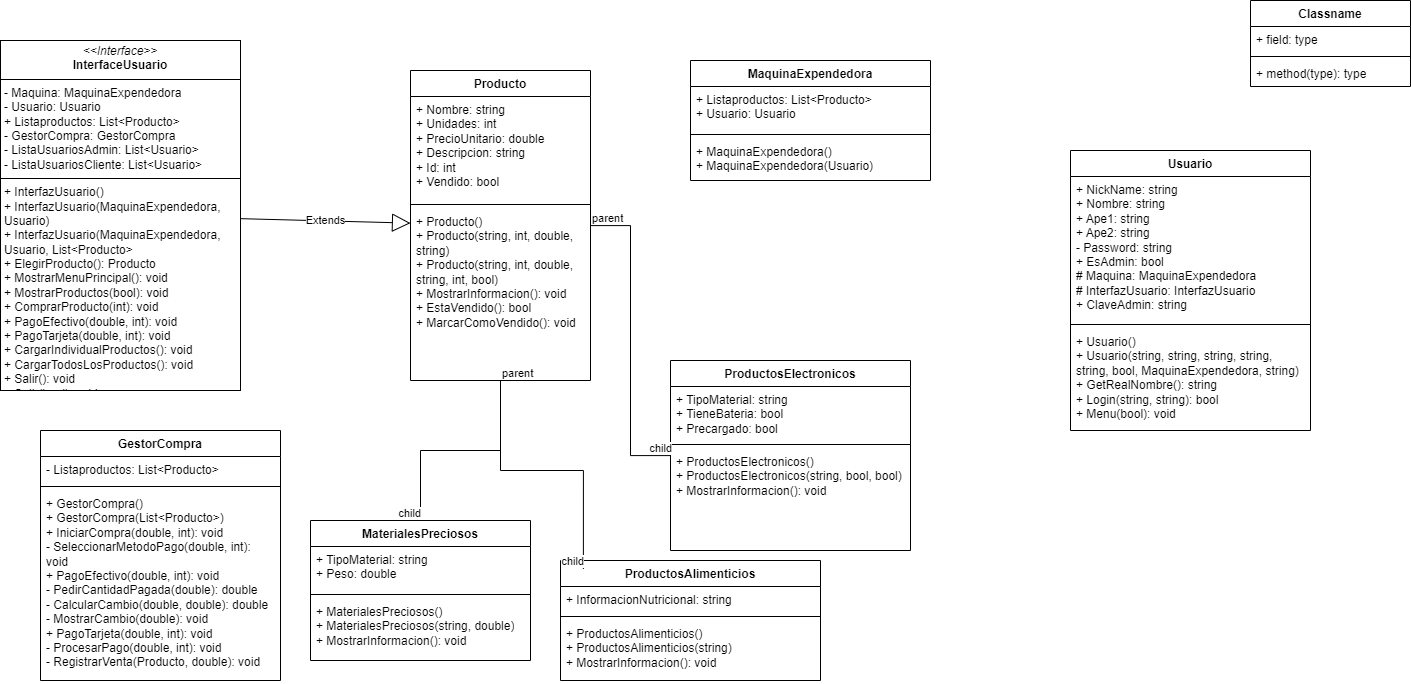

The diagram above was exported from draw.io. Its source (the exported page's mxGraphModel, read from the mxfile embedded in the PNG):
<mxGraphModel dx="2842" dy="2180" grid="1" gridSize="10" guides="1" tooltips="1" connect="1" arrows="1" fold="1" page="1" pageScale="1" pageWidth="827" pageHeight="1169" math="0" shadow="0">
  <root>
    <mxCell id="0" />
    <mxCell id="1" parent="0" />
    <mxCell id="dIe2STb2Qsnn5yvftS_h-5" value="ProductosAlimenticios" style="swimlane;fontStyle=1;align=center;verticalAlign=top;childLayout=stackLayout;horizontal=1;startSize=26;horizontalStack=0;resizeParent=1;resizeParentMax=0;resizeLast=0;collapsible=1;marginBottom=0;whiteSpace=wrap;html=1;" parent="1" vertex="1">
      <mxGeometry x="-150" y="-470" width="260" height="120" as="geometry" />
    </mxCell>
    <mxCell id="dIe2STb2Qsnn5yvftS_h-6" value="+ InformacionNutricional: string" style="text;strokeColor=none;fillColor=none;align=left;verticalAlign=top;spacingLeft=4;spacingRight=4;overflow=hidden;rotatable=0;points=[[0,0.5],[1,0.5]];portConstraint=eastwest;whiteSpace=wrap;html=1;" parent="dIe2STb2Qsnn5yvftS_h-5" vertex="1">
      <mxGeometry y="26" width="260" height="26" as="geometry" />
    </mxCell>
    <mxCell id="dIe2STb2Qsnn5yvftS_h-7" value="" style="line;strokeWidth=1;fillColor=none;align=left;verticalAlign=middle;spacingTop=-1;spacingLeft=3;spacingRight=3;rotatable=0;labelPosition=right;points=[];portConstraint=eastwest;strokeColor=inherit;" parent="dIe2STb2Qsnn5yvftS_h-5" vertex="1">
      <mxGeometry y="52" width="260" height="8" as="geometry" />
    </mxCell>
    <mxCell id="dIe2STb2Qsnn5yvftS_h-8" value="+ ProductosAlimenticios()&lt;div&gt;+ ProductosAlimenticios(string)&lt;/div&gt;&lt;div&gt;+ MostrarInformacion(): void&lt;/div&gt;" style="text;strokeColor=none;fillColor=none;align=left;verticalAlign=top;spacingLeft=4;spacingRight=4;overflow=hidden;rotatable=0;points=[[0,0.5],[1,0.5]];portConstraint=eastwest;whiteSpace=wrap;html=1;" parent="dIe2STb2Qsnn5yvftS_h-5" vertex="1">
      <mxGeometry y="60" width="260" height="60" as="geometry" />
    </mxCell>
    <mxCell id="dIe2STb2Qsnn5yvftS_h-9" value="Usuario" style="swimlane;fontStyle=1;align=center;verticalAlign=top;childLayout=stackLayout;horizontal=1;startSize=26;horizontalStack=0;resizeParent=1;resizeParentMax=0;resizeLast=0;collapsible=1;marginBottom=0;whiteSpace=wrap;html=1;" parent="1" vertex="1">
      <mxGeometry x="360" y="-880" width="240" height="280" as="geometry" />
    </mxCell>
    <mxCell id="dIe2STb2Qsnn5yvftS_h-10" value="+ NickName: string&amp;nbsp;&lt;div&gt;+ Nombre: string&lt;/div&gt;&lt;div&gt;+ Ape1: string&lt;/div&gt;&lt;div&gt;+ Ape2: string&amp;nbsp;&lt;/div&gt;&lt;div&gt;- Password: string&lt;/div&gt;&lt;div&gt;+ EsAdmin: bool&amp;nbsp;&lt;/div&gt;&lt;div&gt;# Maquina: MaquinaExpendedora&lt;/div&gt;&lt;div&gt;# InterfazUsuario: InterfazUsuario&lt;/div&gt;&lt;div&gt;+ ClaveAdmin: string&lt;/div&gt;" style="text;strokeColor=none;fillColor=none;align=left;verticalAlign=top;spacingLeft=4;spacingRight=4;overflow=hidden;rotatable=0;points=[[0,0.5],[1,0.5]];portConstraint=eastwest;whiteSpace=wrap;html=1;" parent="dIe2STb2Qsnn5yvftS_h-9" vertex="1">
      <mxGeometry y="26" width="240" height="144" as="geometry" />
    </mxCell>
    <mxCell id="dIe2STb2Qsnn5yvftS_h-11" value="" style="line;strokeWidth=1;fillColor=none;align=left;verticalAlign=middle;spacingTop=-1;spacingLeft=3;spacingRight=3;rotatable=0;labelPosition=right;points=[];portConstraint=eastwest;strokeColor=inherit;" parent="dIe2STb2Qsnn5yvftS_h-9" vertex="1">
      <mxGeometry y="170" width="240" height="8" as="geometry" />
    </mxCell>
    <mxCell id="dIe2STb2Qsnn5yvftS_h-12" value="+ Usuario()&lt;div&gt;+ Usuario(string, string, string, string, string, bool, MaquinaExpendedora, string)&lt;/div&gt;&lt;div&gt;+ GetRealNombre(): string&amp;nbsp;&lt;/div&gt;&lt;div&gt;+ Login(string, string): bool&lt;/div&gt;&lt;div&gt;+ Menu(bool): void&lt;/div&gt;&lt;div&gt;&lt;br&gt;&lt;/div&gt;" style="text;strokeColor=none;fillColor=none;align=left;verticalAlign=top;spacingLeft=4;spacingRight=4;overflow=hidden;rotatable=0;points=[[0,0.5],[1,0.5]];portConstraint=eastwest;whiteSpace=wrap;html=1;" parent="dIe2STb2Qsnn5yvftS_h-9" vertex="1">
      <mxGeometry y="178" width="240" height="102" as="geometry" />
    </mxCell>
    <mxCell id="dIe2STb2Qsnn5yvftS_h-13" value="ProductosElectronicos" style="swimlane;fontStyle=1;align=center;verticalAlign=top;childLayout=stackLayout;horizontal=1;startSize=26;horizontalStack=0;resizeParent=1;resizeParentMax=0;resizeLast=0;collapsible=1;marginBottom=0;whiteSpace=wrap;html=1;" parent="1" vertex="1">
      <mxGeometry x="-40" y="-670" width="240" height="190" as="geometry" />
    </mxCell>
    <mxCell id="dIe2STb2Qsnn5yvftS_h-14" value="+ TipoMaterial: string&lt;div&gt;+ TieneBateria: bool&amp;nbsp;&lt;/div&gt;&lt;div&gt;+ Precargado: bool&amp;nbsp;&lt;/div&gt;" style="text;strokeColor=none;fillColor=none;align=left;verticalAlign=top;spacingLeft=4;spacingRight=4;overflow=hidden;rotatable=0;points=[[0,0.5],[1,0.5]];portConstraint=eastwest;whiteSpace=wrap;html=1;" parent="dIe2STb2Qsnn5yvftS_h-13" vertex="1">
      <mxGeometry y="26" width="240" height="54" as="geometry" />
    </mxCell>
    <mxCell id="dIe2STb2Qsnn5yvftS_h-15" value="" style="line;strokeWidth=1;fillColor=none;align=left;verticalAlign=middle;spacingTop=-1;spacingLeft=3;spacingRight=3;rotatable=0;labelPosition=right;points=[];portConstraint=eastwest;strokeColor=inherit;" parent="dIe2STb2Qsnn5yvftS_h-13" vertex="1">
      <mxGeometry y="80" width="240" height="8" as="geometry" />
    </mxCell>
    <mxCell id="dIe2STb2Qsnn5yvftS_h-16" value="+ ProductosElectronicos()&lt;div&gt;+ ProductosElectronicos(string, bool, bool)&lt;/div&gt;&lt;div&gt;+ MostrarInformacion(): void&lt;/div&gt;" style="text;strokeColor=none;fillColor=none;align=left;verticalAlign=top;spacingLeft=4;spacingRight=4;overflow=hidden;rotatable=0;points=[[0,0.5],[1,0.5]];portConstraint=eastwest;whiteSpace=wrap;html=1;" parent="dIe2STb2Qsnn5yvftS_h-13" vertex="1">
      <mxGeometry y="88" width="240" height="102" as="geometry" />
    </mxCell>
    <mxCell id="dIe2STb2Qsnn5yvftS_h-17" value="MaquinaExpendedora" style="swimlane;fontStyle=1;align=center;verticalAlign=top;childLayout=stackLayout;horizontal=1;startSize=26;horizontalStack=0;resizeParent=1;resizeParentMax=0;resizeLast=0;collapsible=1;marginBottom=0;whiteSpace=wrap;html=1;" parent="1" vertex="1">
      <mxGeometry x="-20" y="-970" width="240" height="120" as="geometry" />
    </mxCell>
    <mxCell id="dIe2STb2Qsnn5yvftS_h-18" value="+ Listaproductos: List&amp;lt;Producto&amp;gt;&lt;div&gt;+ Usuario: Usuario&lt;/div&gt;" style="text;strokeColor=none;fillColor=none;align=left;verticalAlign=top;spacingLeft=4;spacingRight=4;overflow=hidden;rotatable=0;points=[[0,0.5],[1,0.5]];portConstraint=eastwest;whiteSpace=wrap;html=1;" parent="dIe2STb2Qsnn5yvftS_h-17" vertex="1">
      <mxGeometry y="26" width="240" height="44" as="geometry" />
    </mxCell>
    <mxCell id="dIe2STb2Qsnn5yvftS_h-19" value="" style="line;strokeWidth=1;fillColor=none;align=left;verticalAlign=middle;spacingTop=-1;spacingLeft=3;spacingRight=3;rotatable=0;labelPosition=right;points=[];portConstraint=eastwest;strokeColor=inherit;" parent="dIe2STb2Qsnn5yvftS_h-17" vertex="1">
      <mxGeometry y="70" width="240" height="8" as="geometry" />
    </mxCell>
    <mxCell id="dIe2STb2Qsnn5yvftS_h-20" value="+ MaquinaExpendedora()&lt;div&gt;+ MaquinaExpendedora(Usuario)&lt;/div&gt;" style="text;strokeColor=none;fillColor=none;align=left;verticalAlign=top;spacingLeft=4;spacingRight=4;overflow=hidden;rotatable=0;points=[[0,0.5],[1,0.5]];portConstraint=eastwest;whiteSpace=wrap;html=1;" parent="dIe2STb2Qsnn5yvftS_h-17" vertex="1">
      <mxGeometry y="78" width="240" height="42" as="geometry" />
    </mxCell>
    <mxCell id="dIe2STb2Qsnn5yvftS_h-21" value="Classname" style="swimlane;fontStyle=1;align=center;verticalAlign=top;childLayout=stackLayout;horizontal=1;startSize=26;horizontalStack=0;resizeParent=1;resizeParentMax=0;resizeLast=0;collapsible=1;marginBottom=0;whiteSpace=wrap;html=1;" parent="1" vertex="1">
      <mxGeometry x="540" y="-1030" width="160" height="86" as="geometry" />
    </mxCell>
    <mxCell id="dIe2STb2Qsnn5yvftS_h-22" value="+ field: type" style="text;strokeColor=none;fillColor=none;align=left;verticalAlign=top;spacingLeft=4;spacingRight=4;overflow=hidden;rotatable=0;points=[[0,0.5],[1,0.5]];portConstraint=eastwest;whiteSpace=wrap;html=1;" parent="dIe2STb2Qsnn5yvftS_h-21" vertex="1">
      <mxGeometry y="26" width="160" height="26" as="geometry" />
    </mxCell>
    <mxCell id="dIe2STb2Qsnn5yvftS_h-23" value="" style="line;strokeWidth=1;fillColor=none;align=left;verticalAlign=middle;spacingTop=-1;spacingLeft=3;spacingRight=3;rotatable=0;labelPosition=right;points=[];portConstraint=eastwest;strokeColor=inherit;" parent="dIe2STb2Qsnn5yvftS_h-21" vertex="1">
      <mxGeometry y="52" width="160" height="8" as="geometry" />
    </mxCell>
    <mxCell id="dIe2STb2Qsnn5yvftS_h-24" value="+ method(type): type" style="text;strokeColor=none;fillColor=none;align=left;verticalAlign=top;spacingLeft=4;spacingRight=4;overflow=hidden;rotatable=0;points=[[0,0.5],[1,0.5]];portConstraint=eastwest;whiteSpace=wrap;html=1;" parent="dIe2STb2Qsnn5yvftS_h-21" vertex="1">
      <mxGeometry y="60" width="160" height="26" as="geometry" />
    </mxCell>
    <mxCell id="dIe2STb2Qsnn5yvftS_h-25" value="MaterialesPreciosos" style="swimlane;fontStyle=1;align=center;verticalAlign=top;childLayout=stackLayout;horizontal=1;startSize=26;horizontalStack=0;resizeParent=1;resizeParentMax=0;resizeLast=0;collapsible=1;marginBottom=0;whiteSpace=wrap;html=1;" parent="1" vertex="1">
      <mxGeometry x="-400" y="-510" width="220" height="140" as="geometry" />
    </mxCell>
    <mxCell id="dIe2STb2Qsnn5yvftS_h-26" value="+ TipoMaterial: string&amp;nbsp;&lt;div&gt;+ Peso: double&amp;nbsp;&lt;/div&gt;" style="text;strokeColor=none;fillColor=none;align=left;verticalAlign=top;spacingLeft=4;spacingRight=4;overflow=hidden;rotatable=0;points=[[0,0.5],[1,0.5]];portConstraint=eastwest;whiteSpace=wrap;html=1;" parent="dIe2STb2Qsnn5yvftS_h-25" vertex="1">
      <mxGeometry y="26" width="220" height="44" as="geometry" />
    </mxCell>
    <mxCell id="dIe2STb2Qsnn5yvftS_h-27" value="" style="line;strokeWidth=1;fillColor=none;align=left;verticalAlign=middle;spacingTop=-1;spacingLeft=3;spacingRight=3;rotatable=0;labelPosition=right;points=[];portConstraint=eastwest;strokeColor=inherit;" parent="dIe2STb2Qsnn5yvftS_h-25" vertex="1">
      <mxGeometry y="70" width="220" height="8" as="geometry" />
    </mxCell>
    <mxCell id="dIe2STb2Qsnn5yvftS_h-28" value="+ MaterialesPreciosos()&lt;div&gt;+ MaterialesPreciosos(string, double)&lt;/div&gt;&lt;div&gt;+ MostrarInformacion(): void&lt;/div&gt;" style="text;strokeColor=none;fillColor=none;align=left;verticalAlign=top;spacingLeft=4;spacingRight=4;overflow=hidden;rotatable=0;points=[[0,0.5],[1,0.5]];portConstraint=eastwest;whiteSpace=wrap;html=1;" parent="dIe2STb2Qsnn5yvftS_h-25" vertex="1">
      <mxGeometry y="78" width="220" height="62" as="geometry" />
    </mxCell>
    <mxCell id="dIe2STb2Qsnn5yvftS_h-29" value="Producto" style="swimlane;fontStyle=1;align=center;verticalAlign=top;childLayout=stackLayout;horizontal=1;startSize=26;horizontalStack=0;resizeParent=1;resizeParentMax=0;resizeLast=0;collapsible=1;marginBottom=0;whiteSpace=wrap;html=1;" parent="1" vertex="1">
      <mxGeometry x="-300" y="-960" width="180" height="310" as="geometry" />
    </mxCell>
    <mxCell id="dIe2STb2Qsnn5yvftS_h-30" value="+ Nombre: string&amp;nbsp;&lt;div&gt;+ Unidades: int&lt;/div&gt;&lt;div&gt;+ PrecioUnitario: double&amp;nbsp;&lt;/div&gt;&lt;div&gt;+ Descripcion: string&amp;nbsp;&lt;/div&gt;&lt;div&gt;+ Id: int&lt;/div&gt;&lt;div&gt;+ Vendido: bool&lt;/div&gt;" style="text;strokeColor=none;fillColor=none;align=left;verticalAlign=top;spacingLeft=4;spacingRight=4;overflow=hidden;rotatable=0;points=[[0,0.5],[1,0.5]];portConstraint=eastwest;whiteSpace=wrap;html=1;" parent="dIe2STb2Qsnn5yvftS_h-29" vertex="1">
      <mxGeometry y="26" width="180" height="104" as="geometry" />
    </mxCell>
    <mxCell id="dIe2STb2Qsnn5yvftS_h-31" value="" style="line;strokeWidth=1;fillColor=none;align=left;verticalAlign=middle;spacingTop=-1;spacingLeft=3;spacingRight=3;rotatable=0;labelPosition=right;points=[];portConstraint=eastwest;strokeColor=inherit;" parent="dIe2STb2Qsnn5yvftS_h-29" vertex="1">
      <mxGeometry y="130" width="180" height="8" as="geometry" />
    </mxCell>
    <mxCell id="dIe2STb2Qsnn5yvftS_h-32" value="+ Producto()&lt;div&gt;+ Producto(string, int, double, string)&lt;/div&gt;&lt;div&gt;+ Producto(string, int, double, string, int, bool)&lt;/div&gt;&lt;div&gt;+ MostrarInformacion(): void&lt;/div&gt;&lt;div&gt;+ EstaVendido(): bool&amp;nbsp;&lt;/div&gt;&lt;div&gt;+ MarcarComoVendido(): void&lt;/div&gt;" style="text;strokeColor=none;fillColor=none;align=left;verticalAlign=top;spacingLeft=4;spacingRight=4;overflow=hidden;rotatable=0;points=[[0,0.5],[1,0.5]];portConstraint=eastwest;whiteSpace=wrap;html=1;" parent="dIe2STb2Qsnn5yvftS_h-29" vertex="1">
      <mxGeometry y="138" width="180" height="172" as="geometry" />
    </mxCell>
    <mxCell id="dIe2STb2Qsnn5yvftS_h-33" value="GestorCompra" style="swimlane;fontStyle=1;align=center;verticalAlign=top;childLayout=stackLayout;horizontal=1;startSize=26;horizontalStack=0;resizeParent=1;resizeParentMax=0;resizeLast=0;collapsible=1;marginBottom=0;whiteSpace=wrap;html=1;" parent="1" vertex="1">
      <mxGeometry x="-670" y="-600" width="240" height="250" as="geometry" />
    </mxCell>
    <mxCell id="dIe2STb2Qsnn5yvftS_h-34" value="- Listaproductos: List&amp;lt;Producto&amp;gt;&lt;div&gt;&lt;br&gt;&lt;/div&gt;" style="text;strokeColor=none;fillColor=none;align=left;verticalAlign=top;spacingLeft=4;spacingRight=4;overflow=hidden;rotatable=0;points=[[0,0.5],[1,0.5]];portConstraint=eastwest;whiteSpace=wrap;html=1;" parent="dIe2STb2Qsnn5yvftS_h-33" vertex="1">
      <mxGeometry y="26" width="240" height="26" as="geometry" />
    </mxCell>
    <mxCell id="dIe2STb2Qsnn5yvftS_h-35" value="" style="line;strokeWidth=1;fillColor=none;align=left;verticalAlign=middle;spacingTop=-1;spacingLeft=3;spacingRight=3;rotatable=0;labelPosition=right;points=[];portConstraint=eastwest;strokeColor=inherit;" parent="dIe2STb2Qsnn5yvftS_h-33" vertex="1">
      <mxGeometry y="52" width="240" height="8" as="geometry" />
    </mxCell>
    <mxCell id="dIe2STb2Qsnn5yvftS_h-36" value="+ GestorCompra()&lt;div&gt;+ GestorCompra(List&amp;lt;Producto&amp;gt;)&lt;/div&gt;&lt;div&gt;+ IniciarCompra(double, int): void&lt;/div&gt;&lt;div&gt;- SeleccionarMetodoPago(double, int): void&lt;/div&gt;&lt;div&gt;+ PagoEfectivo(double, int): void&lt;/div&gt;&lt;div&gt;- PedirCantidadPagada(double): double&amp;nbsp;&lt;/div&gt;&lt;div&gt;- CalcularCambio(double, double): double&amp;nbsp;&lt;/div&gt;&lt;div&gt;- MostrarCambio(double): void&lt;/div&gt;&lt;div&gt;+ PagoTarjeta(double, int): void&lt;/div&gt;&lt;div&gt;- ProcesarPago(double, int): void&lt;/div&gt;&lt;div&gt;- RegistrarVenta(Producto, double): void&lt;/div&gt;" style="text;strokeColor=none;fillColor=none;align=left;verticalAlign=top;spacingLeft=4;spacingRight=4;overflow=hidden;rotatable=0;points=[[0,0.5],[1,0.5]];portConstraint=eastwest;whiteSpace=wrap;html=1;" parent="dIe2STb2Qsnn5yvftS_h-33" vertex="1">
      <mxGeometry y="60" width="240" height="190" as="geometry" />
    </mxCell>
    <mxCell id="dIe2STb2Qsnn5yvftS_h-37" value="&lt;p style=&quot;margin:0px;margin-top:4px;text-align:center;&quot;&gt;&lt;i&gt;&amp;lt;&amp;lt;Interface&amp;gt;&amp;gt;&lt;/i&gt;&lt;br&gt;&lt;b&gt;InterfaceUsuario&lt;/b&gt;&lt;/p&gt;&lt;hr size=&quot;1&quot; style=&quot;border-style:solid;&quot;&gt;&lt;p style=&quot;margin:0px;margin-left:4px;&quot;&gt;- Maquina: MaquinaExpendedora&lt;br&gt;- Usuario: Usuario&lt;/p&gt;&lt;p style=&quot;margin:0px;margin-left:4px;&quot;&gt;+ Listaproductos: List&amp;lt;Producto&amp;gt;&lt;/p&gt;&lt;p style=&quot;margin:0px;margin-left:4px;&quot;&gt;- GestorCompra: GestorCompra&lt;/p&gt;&lt;p style=&quot;margin:0px;margin-left:4px;&quot;&gt;- ListaUsuariosAdmin: List&amp;lt;Usuario&amp;gt;&lt;/p&gt;&lt;p style=&quot;margin:0px;margin-left:4px;&quot;&gt;- ListaUsuariosCliente: List&amp;lt;Usuario&amp;gt;&amp;nbsp;&lt;/p&gt;&lt;hr size=&quot;1&quot; style=&quot;border-style:solid;&quot;&gt;&lt;p style=&quot;margin:0px;margin-left:4px;&quot;&gt;+ InterfazUsuario()&lt;br&gt;+ InterfazUsuario(MaquinaExpendedora, Usuario)&lt;/p&gt;&lt;p style=&quot;margin:0px;margin-left:4px;&quot;&gt;+ InterfazUsuario(MaquinaExpendedora, Usuario, List&amp;lt;Producto&amp;gt;&lt;/p&gt;&lt;p style=&quot;margin:0px;margin-left:4px;&quot;&gt;+ ElegirProducto(): Producto&lt;/p&gt;&lt;p style=&quot;margin:0px;margin-left:4px;&quot;&gt;+ MostrarMenuPrincipal(): void&lt;/p&gt;&lt;p style=&quot;margin:0px;margin-left:4px;&quot;&gt;+ MostrarProductos(bool): void&lt;/p&gt;&lt;p style=&quot;margin:0px;margin-left:4px;&quot;&gt;+ ComprarProducto(int): void&lt;/p&gt;&lt;p style=&quot;margin:0px;margin-left:4px;&quot;&gt;+ PagoEfectivo(double, int): void&lt;/p&gt;&lt;p style=&quot;margin:0px;margin-left:4px;&quot;&gt;+ PagoTarjeta(double, int): void&amp;nbsp;&lt;/p&gt;&lt;p style=&quot;margin:0px;margin-left:4px;&quot;&gt;+ CargarIndividualProductos(): void&lt;/p&gt;&lt;p style=&quot;margin:0px;margin-left:4px;&quot;&gt;+ CargarTodosLosProductos(): void&lt;/p&gt;&lt;p style=&quot;margin:0px;margin-left:4px;&quot;&gt;+ Salir(): void&lt;/p&gt;&lt;p style=&quot;margin:0px;margin-left:4px;&quot;&gt;+ Salir(bool): void&amp;nbsp;&lt;/p&gt;" style="verticalAlign=top;align=left;overflow=fill;html=1;whiteSpace=wrap;" parent="1" vertex="1">
      <mxGeometry x="-710" y="-990" width="240" height="350" as="geometry" />
    </mxCell>
    <mxCell id="dIe2STb2Qsnn5yvftS_h-44" value="Extends" style="endArrow=block;endSize=16;endFill=0;html=1;rounded=0;" parent="1" source="dIe2STb2Qsnn5yvftS_h-37" target="dIe2STb2Qsnn5yvftS_h-29" edge="1">
      <mxGeometry width="160" relative="1" as="geometry">
        <mxPoint x="-413" y="-637.5" as="sourcePoint" />
        <mxPoint x="-253" y="-637.5" as="targetPoint" />
      </mxGeometry>
    </mxCell>
    <mxCell id="dIe2STb2Qsnn5yvftS_h-46" value="" style="endArrow=none;html=1;edgeStyle=orthogonalEdgeStyle;rounded=0;" parent="1" source="dIe2STb2Qsnn5yvftS_h-29" target="dIe2STb2Qsnn5yvftS_h-25" edge="1">
      <mxGeometry relative="1" as="geometry">
        <mxPoint x="-220" y="-710" as="sourcePoint" />
        <mxPoint x="-60" y="-710" as="targetPoint" />
      </mxGeometry>
    </mxCell>
    <mxCell id="dIe2STb2Qsnn5yvftS_h-47" value="parent" style="edgeLabel;resizable=0;html=1;align=left;verticalAlign=bottom;" parent="dIe2STb2Qsnn5yvftS_h-46" connectable="0" vertex="1">
      <mxGeometry x="-1" relative="1" as="geometry" />
    </mxCell>
    <mxCell id="dIe2STb2Qsnn5yvftS_h-48" value="child" style="edgeLabel;resizable=0;html=1;align=right;verticalAlign=bottom;" parent="dIe2STb2Qsnn5yvftS_h-46" connectable="0" vertex="1">
      <mxGeometry x="1" relative="1" as="geometry" />
    </mxCell>
    <mxCell id="dIe2STb2Qsnn5yvftS_h-49" value="" style="endArrow=none;html=1;edgeStyle=orthogonalEdgeStyle;rounded=0;entryX=0.088;entryY=0.07;entryDx=0;entryDy=0;entryPerimeter=0;" parent="1" source="dIe2STb2Qsnn5yvftS_h-29" target="dIe2STb2Qsnn5yvftS_h-5" edge="1">
      <mxGeometry relative="1" as="geometry">
        <mxPoint x="-220" y="-710" as="sourcePoint" />
        <mxPoint x="-60" y="-710" as="targetPoint" />
      </mxGeometry>
    </mxCell>
    <mxCell id="dIe2STb2Qsnn5yvftS_h-50" value="parent" style="edgeLabel;resizable=0;html=1;align=left;verticalAlign=bottom;" parent="dIe2STb2Qsnn5yvftS_h-49" connectable="0" vertex="1">
      <mxGeometry x="-1" relative="1" as="geometry" />
    </mxCell>
    <mxCell id="dIe2STb2Qsnn5yvftS_h-51" value="child" style="edgeLabel;resizable=0;html=1;align=right;verticalAlign=bottom;" parent="dIe2STb2Qsnn5yvftS_h-49" connectable="0" vertex="1">
      <mxGeometry x="1" relative="1" as="geometry" />
    </mxCell>
    <mxCell id="dIe2STb2Qsnn5yvftS_h-52" value="" style="endArrow=none;html=1;edgeStyle=orthogonalEdgeStyle;rounded=0;" parent="1" source="dIe2STb2Qsnn5yvftS_h-29" target="dIe2STb2Qsnn5yvftS_h-13" edge="1">
      <mxGeometry relative="1" as="geometry">
        <mxPoint x="-220" y="-710" as="sourcePoint" />
        <mxPoint x="-60" y="-710" as="targetPoint" />
      </mxGeometry>
    </mxCell>
    <mxCell id="dIe2STb2Qsnn5yvftS_h-53" value="parent" style="edgeLabel;resizable=0;html=1;align=left;verticalAlign=bottom;" parent="dIe2STb2Qsnn5yvftS_h-52" connectable="0" vertex="1">
      <mxGeometry x="-1" relative="1" as="geometry" />
    </mxCell>
    <mxCell id="dIe2STb2Qsnn5yvftS_h-54" value="child" style="edgeLabel;resizable=0;html=1;align=right;verticalAlign=bottom;" parent="dIe2STb2Qsnn5yvftS_h-52" connectable="0" vertex="1">
      <mxGeometry x="1" relative="1" as="geometry" />
    </mxCell>
  </root>
</mxGraphModel>